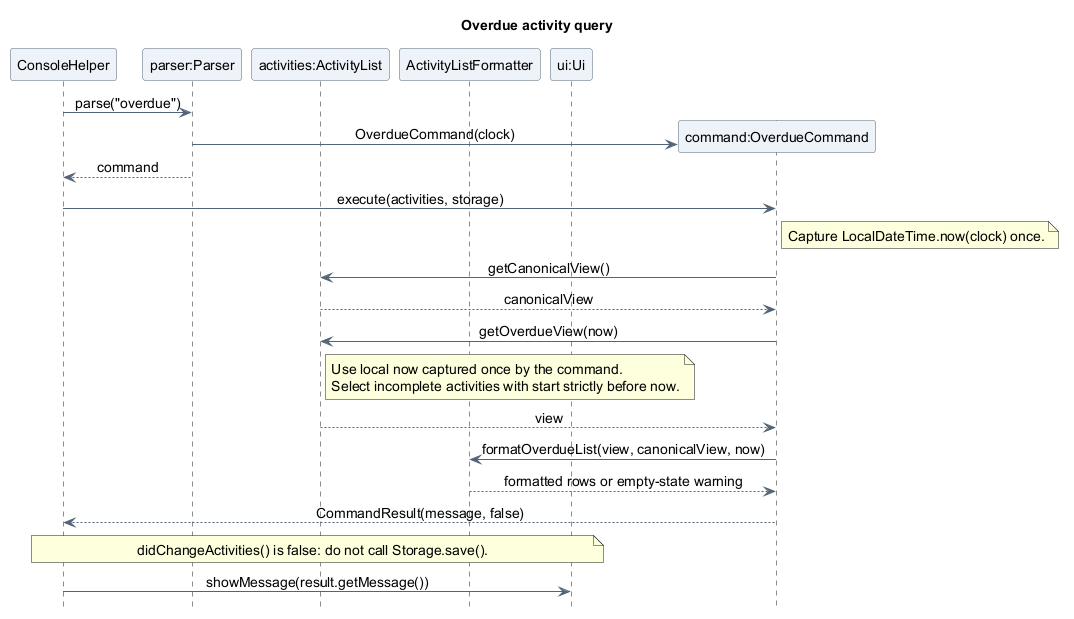

The diagram above was rendered by PlantUML. Its source (embedded in the PNG):
@startuml
title Overdue activity query
skinparam backgroundColor white
skinparam shadowing false
skinparam defaultFontName SansSerif
skinparam defaultFontSize 14
skinparam ArrowColor #526477
skinparam ParticipantBackgroundColor #EDF3F8
skinparam ParticipantBorderColor #526477
skinparam sequenceMessageAlign center
hide footbox

participant "ConsoleHelper" as Console
participant "parser:Parser" as Parser
participant "activities:ActivityList" as Activities
participant "ActivityListFormatter" as Formatter
participant "ui:Ui" as UI

Console -> Parser : parse("overdue")
create participant "command:OverdueCommand" as Query
Parser -> Query : OverdueCommand(clock)
Parser --> Console : command
Console -> Query : execute(activities, storage)
note right of Query
  Capture LocalDateTime.now(clock) once.
end note
Query -> Activities : getCanonicalView()
Activities --> Query : canonicalView
Query -> Activities : getOverdueView(now)
note right of Activities
  Use local now captured once by the command.
  Select incomplete activities with start strictly before now.
end note
Activities --> Query : view
Query -> Formatter : formatOverdueList(view, canonicalView, now)
Formatter --> Query : formatted rows or empty-state warning
Query --> Console : CommandResult(message, false)
note over Console, UI
  didChangeActivities() is false: do not call Storage.save().
end note
Console -> UI : showMessage(result.getMessage())
@enduml